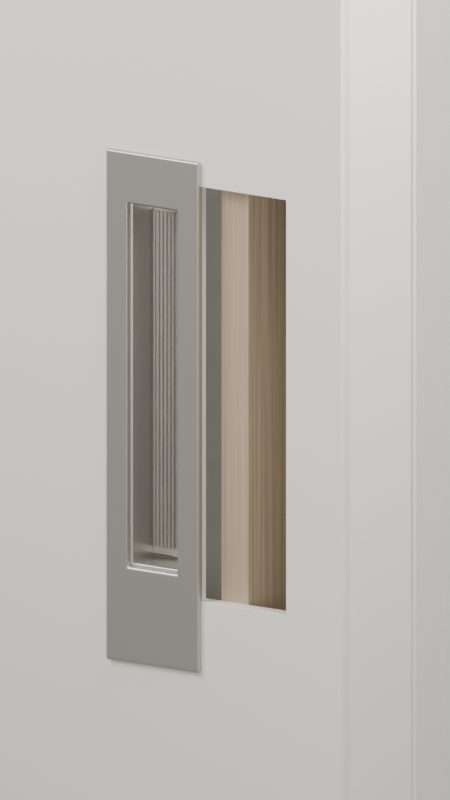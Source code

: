 # Source: pocket-handle-post-assembly-v9.blend  (saved by Blender 5.2.45; exported with 4.5.12 LTS)
import bpy
from mathutils import Matrix  # noqa: F401  (used for matrix-valued properties, if any)

bpy.ops.wm.read_factory_settings(use_empty=True)
scene = bpy.context.scene
scene.name = 'Scene'

# ---- collections
col_collection = bpy.data.collections.new('Collection'); scene.collection.children.link(col_collection)

# ---- materials (node trees are filled in below, after node groups)
mat_satin_nickel_visual_approximation = bpy.data.materials.new('Satin nickel visual approximation')
mat_warm_painted_surface___illustrative_finish = bpy.data.materials.new('Warm painted surface - illustrative finish')
mat_warm_neutral_presentation_background = bpy.data.materials.new('Warm neutral presentation background')
mat_warm_neutral_presentation_background.diffuse_color = (0.58, 0.56, 0.52, 1.0)
mat_educational_support_example___wood_appearance_not_specified_mat = bpy.data.materials.new('Educational support example - wood appearance NOT specified mat')

# ---- material node trees
mat_satin_nickel_visual_approximation.use_nodes = True; mat_satin_nickel_visual_approximation.node_tree.nodes.clear()
_N = mat_satin_nickel_visual_approximation.node_tree.nodes; _L = mat_satin_nickel_visual_approximation.node_tree.links
n0 = _N.new('ShaderNodeBsdfPrincipled'); n0.name = 'Principled BSDF'; n0.location = (-200, 100)
n0.inputs[0].default_value = (0.48, 0.46, 0.42, 1.0)
n0.inputs[1].default_value = 0.76
n0.inputs[2].default_value = 0.36
n0.inputs[10].default_value = 0.005
n1 = _N.new('ShaderNodeOutputMaterial'); n1.name = 'Material Output'; n1.location = (200, 100)
n2 = _N.new('ShaderNodeTexNoise'); n2.name = 'Noise Texture'; n2.location = (0, 0)
n2.width = 160
n2.inputs[2].default_value = 850.0
n2.inputs[4].default_value = 0.65
n3 = _N.new('ShaderNodeBump'); n3.name = 'Bump'; n3.location = (0, 0)
n3.inputs[0].default_value = 0.12
n3.inputs[1].default_value = 0.0005
_L.new(n0.outputs[0], n1.inputs[0])
_L.new(n2.outputs[0], n3.inputs[3])
_L.new(n3.outputs[0], n0.inputs[5])
n1.is_active_output = True
mat_warm_painted_surface___illustrative_finish.use_nodes = True; mat_warm_painted_surface___illustrative_finish.node_tree.nodes.clear()
_N = mat_warm_painted_surface___illustrative_finish.node_tree.nodes; _L = mat_warm_painted_surface___illustrative_finish.node_tree.links
n0 = _N.new('ShaderNodeBsdfPrincipled'); n0.name = 'Principled BSDF'; n0.location = (-200, 100)
n0.inputs[0].default_value = (0.76, 0.735, 0.68, 1.0)
n0.inputs[2].default_value = 0.55
n0.inputs[10].default_value = 0.005
n1 = _N.new('ShaderNodeOutputMaterial'); n1.name = 'Material Output'; n1.location = (200, 100)
n2 = _N.new('ShaderNodeTexNoise'); n2.name = 'Noise Texture'; n2.location = (0, 0)
n2.width = 160
n2.inputs[2].default_value = 190.0
n3 = _N.new('ShaderNodeBump'); n3.name = 'Bump'; n3.location = (0, 0)
n3.inputs[0].default_value = 0.12
_L.new(n0.outputs[0], n1.inputs[0])
_L.new(n2.outputs[0], n3.inputs[3])
_L.new(n3.outputs[0], n0.inputs[5])
n1.is_active_output = True
mat_warm_neutral_presentation_background.use_nodes = True; mat_warm_neutral_presentation_background.node_tree.nodes.clear()
_N = mat_warm_neutral_presentation_background.node_tree.nodes; _L = mat_warm_neutral_presentation_background.node_tree.links
n0 = _N.new('ShaderNodeBsdfPrincipled'); n0.name = 'Principled BSDF'; n0.location = (-200, 100)
n0.inputs[10].default_value = 0.005
n1 = _N.new('ShaderNodeOutputMaterial'); n1.name = 'Material Output'; n1.location = (200, 100)
_L.new(n0.outputs[0], n1.inputs[0])
n1.is_active_output = True
mat_educational_support_example___wood_appearance_not_specified_mat.use_nodes = True; mat_educational_support_example___wood_appearance_not_specified_mat.node_tree.nodes.clear()
_N = mat_educational_support_example___wood_appearance_not_specified_mat.node_tree.nodes; _L = mat_educational_support_example___wood_appearance_not_specified_mat.node_tree.links
n0 = _N.new('ShaderNodeBsdfPrincipled'); n0.name = 'Principled BSDF'; n0.location = (-200, 100)
n0.inputs[2].default_value = 0.6
n0.inputs[10].default_value = 0.005
n1 = _N.new('ShaderNodeOutputMaterial'); n1.name = 'Material Output'; n1.location = (200, 100)
n2 = _N.new('ShaderNodeTexCoord'); n2.name = 'Texture Coordinate'; n2.location = (0, 0)
n3 = _N.new('ShaderNodeVectorMath'); n3.name = 'Vector Math'; n3.location = (0, 0)
n3.operation = 'MULTIPLY'
n3.inputs[1].default_value = (9.0, 9.0, 0.35)
n4 = _N.new('ShaderNodeTexNoise'); n4.name = 'Noise Texture'; n4.location = (0, 0)
n4.width = 160
n5 = _N.new('ShaderNodeValToRGB'); n5.name = 'Color Ramp'; n5.location = (0, 0)
while len(n5.color_ramp.elements) > 1: n5.color_ramp.elements.remove(n5.color_ramp.elements[-1])
n5.color_ramp.elements[0].position = 0.2; n5.color_ramp.elements[0].color = (0.26, 0.19, 0.12, 1.0)
_e = n5.color_ramp.elements.new(0.8); _e.color = (0.51, 0.4, 0.27, 1.0)
n6 = _N.new('ShaderNodeBump'); n6.name = 'Bump'; n6.location = (0, 0)
n6.inputs[0].default_value = 0.16
n6.inputs[1].default_value = 0.0012
_L.new(n0.outputs[0], n1.inputs[0])
_L.new(n2.outputs[0], n3.inputs[0])
_L.new(n3.outputs[0], n4.inputs[0])
_L.new(n4.outputs[0], n5.inputs[0])
_L.new(n5.outputs[0], n0.inputs[0])
_L.new(n4.outputs[0], n6.inputs[3])
_L.new(n6.outputs[0], n0.inputs[5])
n1.is_active_output = True

# ---- world
world_world = bpy.data.worlds.new('World'); scene.world = world_world
world_world.use_nodes = True; world_world.node_tree.nodes.clear()
_N = world_world.node_tree.nodes; _L = world_world.node_tree.links
n0 = _N.new('ShaderNodeOutputWorld'); n0.name = 'World Output'; n0.location = (200, 100)
n1 = _N.new('ShaderNodeBackground'); n1.name = 'Background'; n1.location = (-200, 100)
n1.inputs[0].default_value = (0.83, 0.8, 0.75, 1.0)
n1.inputs[1].default_value = 0.38
_L.new(n1.outputs[0], n0.inputs[0])
n0.is_active_output = True
world_world.color = (0.05088, 0.05088, 0.05088)
world_world.sun_shadow_jitter_overblur = 0.0

# ---- cameras
cam_camera_001 = bpy.data.cameras.new('Camera.001')
cam_camera_001.type = 'ORTHO'
cam_camera_001.ortho_scale = 2.6

# ---- lights
light_area = bpy.data.lights.new('Area', 'AREA')
light_area.energy = 420.0
light_area.size = 3.0
light_area.size_y = 1.0
light_area_001 = bpy.data.lights.new('Area.001', 'AREA')
light_area_001.energy = 160.0
light_area_001.size = 3.0
light_area_001.size_y = 1.0
light_area_002 = bpy.data.lights.new('Area.002', 'AREA')
light_area_002.energy = 180.0
light_area_002.size = 2.0
light_area_002.size_y = 1.0

# ---- meshes
me_front_ratio_37_to_170 = bpy.data.meshes.new('Front ratio 37 to 170')
me_front_ratio_37_to_170.from_pydata([(-0.43, -0.2175, -0.85), (-0.06, -0.2175, -0.85), (-0.06, -0.2175, 0.85), (-0.43, -0.2175, 0.85), (-0.345, -0.2175, -0.53), (-0.145, -0.2175, -0.53), (-0.145, -0.2175, 0.68), (-0.345, -0.2175, 0.68), (-0.43, -0.1925, -0.85), (-0.06, -0.1925, -0.85), (-0.06, -0.1925, 0.85), (-0.43, -0.1925, 0.85), (-0.345, -0.1925, -0.53), (-0.145, -0.1925, -0.53), (-0.145, -0.1925, 0.68), (-0.345, -0.1925, 0.68)], [], [(0, 1, 5, 4), (8, 12, 13, 9), (0, 8, 9, 1), (4, 5, 13, 12), (1, 2, 6, 5), (9, 13, 14, 10), (1, 9, 10, 2), (5, 6, 14, 13), (2, 3, 7, 6), (10, 14, 15, 11), (2, 10, 11, 3), (6, 7, 15, 14), (3, 0, 4, 7), (11, 15, 12, 8), (3, 11, 8, 0), (7, 4, 12, 15)])
me_front_ratio_37_to_170.materials.append(mat_satin_nickel_visual_approximation)
me_front_ratio_37_to_170.update()
me_cube_004 = bpy.data.meshes.new('Cube.004')
me_cube_004.from_pydata([(-0.0975, -0.009, -0.59), (-0.0975, -0.009, 0.59), (-0.0975, 0.009, -0.59), (-0.0975, 0.009, 0.59), (0.0975, -0.009, -0.59), (0.0975, -0.009, 0.59), (0.0975, 0.009, -0.59), (0.0975, 0.009, 0.59)], [], [(0, 1, 3, 2), (2, 3, 7, 6), (6, 7, 5, 4), (4, 5, 1, 0), (2, 6, 4, 0), (7, 3, 1, 5)])
_uv = me_cube_004.uv_layers.new(name='UVMap')
_uv.uv.foreach_set('vector', [0.375, 0.0, 0.625, 0.0, 0.625, 0.25, 0.375, 0.25, 0.375, 0.25, 0.625, 0.25, 0.625, 0.5, 0.375, 0.5, 0.375, 0.5, 0.625, 0.5, 0.625, 0.75, 0.375, 0.75, 0.375, 0.75, 0.625, 0.75, 0.625, 1.0, 0.375, 1.0, 0.125, 0.5, 0.375, 0.5, 0.375, 0.75, 0.125, 0.75, 0.625, 0.5, 0.875, 0.5, 0.875, 0.75, 0.625, 0.75])
me_cube_004.materials.append(mat_satin_nickel_visual_approximation)
me_cube_004.update()
me_cube_005 = bpy.data.meshes.new('Cube.005')
me_cube_005.from_pydata([(-0.008, -0.065, -0.605), (-0.008, -0.065, 0.605), (-0.008, 0.065, -0.605), (-0.008, 0.065, 0.605), (0.008, -0.065, -0.605), (0.008, -0.065, 0.605), (0.008, 0.065, -0.605), (0.008, 0.065, 0.605)], [], [(0, 1, 3, 2), (2, 3, 7, 6), (6, 7, 5, 4), (4, 5, 1, 0), (2, 6, 4, 0), (7, 3, 1, 5)])
_uv = me_cube_005.uv_layers.new(name='UVMap')
_uv.uv.foreach_set('vector', [0.375, 0.0, 0.625, 0.0, 0.625, 0.25, 0.375, 0.25, 0.375, 0.25, 0.625, 0.25, 0.625, 0.5, 0.375, 0.5, 0.375, 0.5, 0.625, 0.5, 0.625, 0.75, 0.375, 0.75, 0.375, 0.75, 0.625, 0.75, 0.625, 1.0, 0.375, 1.0, 0.125, 0.5, 0.375, 0.5, 0.375, 0.75, 0.125, 0.75, 0.625, 0.5, 0.875, 0.5, 0.875, 0.75, 0.625, 0.75])
me_cube_005.materials.append(mat_satin_nickel_visual_approximation)
me_cube_005.update()
me_cube_006 = bpy.data.meshes.new('Cube.006')
me_cube_006.from_pydata([(-0.008, -0.065, -0.605), (-0.008, -0.065, 0.605), (-0.008, 0.065, -0.605), (-0.008, 0.065, 0.605), (0.008, -0.065, -0.605), (0.008, -0.065, 0.605), (0.008, 0.065, -0.605), (0.008, 0.065, 0.605)], [], [(0, 1, 3, 2), (2, 3, 7, 6), (6, 7, 5, 4), (4, 5, 1, 0), (2, 6, 4, 0), (7, 3, 1, 5)])
_uv = me_cube_006.uv_layers.new(name='UVMap')
_uv.uv.foreach_set('vector', [0.375, 0.0, 0.625, 0.0, 0.625, 0.25, 0.375, 0.25, 0.375, 0.25, 0.625, 0.25, 0.625, 0.5, 0.375, 0.5, 0.375, 0.5, 0.625, 0.5, 0.625, 0.75, 0.375, 0.75, 0.375, 0.75, 0.625, 0.75, 0.625, 1.0, 0.375, 1.0, 0.125, 0.5, 0.375, 0.5, 0.375, 0.75, 0.125, 0.75, 0.625, 0.5, 0.875, 0.5, 0.875, 0.75, 0.625, 0.75])
me_cube_006.materials.append(mat_satin_nickel_visual_approximation)
me_cube_006.update()
me_cube_007 = bpy.data.meshes.new('Cube.007')
me_cube_007.from_pydata([(-0.1035, -0.065, -0.009), (-0.1035, -0.065, 0.009), (-0.1035, 0.065, -0.009), (-0.1035, 0.065, 0.009), (0.1035, -0.065, -0.009), (0.1035, -0.065, 0.009), (0.1035, 0.065, -0.009), (0.1035, 0.065, 0.009)], [], [(0, 1, 3, 2), (2, 3, 7, 6), (6, 7, 5, 4), (4, 5, 1, 0), (2, 6, 4, 0), (7, 3, 1, 5)])
_uv = me_cube_007.uv_layers.new(name='UVMap')
_uv.uv.foreach_set('vector', [0.375, 0.0, 0.625, 0.0, 0.625, 0.25, 0.375, 0.25, 0.375, 0.25, 0.625, 0.25, 0.625, 0.5, 0.375, 0.5, 0.375, 0.5, 0.625, 0.5, 0.625, 0.75, 0.375, 0.75, 0.375, 0.75, 0.625, 0.75, 0.625, 1.0, 0.375, 1.0, 0.125, 0.5, 0.375, 0.5, 0.375, 0.75, 0.125, 0.75, 0.625, 0.5, 0.875, 0.5, 0.875, 0.75, 0.625, 0.75])
me_cube_007.materials.append(mat_satin_nickel_visual_approximation)
me_cube_007.update()
me_cube_008 = bpy.data.meshes.new('Cube.008')
me_cube_008.from_pydata([(-0.1035, -0.065, -0.009), (-0.1035, -0.065, 0.009), (-0.1035, 0.065, -0.009), (-0.1035, 0.065, 0.009), (0.1035, -0.065, -0.009), (0.1035, -0.065, 0.009), (0.1035, 0.065, -0.009), (0.1035, 0.065, 0.009)], [], [(0, 1, 3, 2), (2, 3, 7, 6), (6, 7, 5, 4), (4, 5, 1, 0), (2, 6, 4, 0), (7, 3, 1, 5)])
_uv = me_cube_008.uv_layers.new(name='UVMap')
_uv.uv.foreach_set('vector', [0.375, 0.0, 0.625, 0.0, 0.625, 0.25, 0.375, 0.25, 0.375, 0.25, 0.625, 0.25, 0.625, 0.5, 0.375, 0.5, 0.375, 0.5, 0.625, 0.5, 0.625, 0.75, 0.375, 0.75, 0.375, 0.75, 0.625, 0.75, 0.625, 1.0, 0.375, 1.0, 0.125, 0.5, 0.375, 0.5, 0.375, 0.75, 0.125, 0.75, 0.625, 0.5, 0.875, 0.5, 0.875, 0.75, 0.625, 0.75])
me_cube_008.materials.append(mat_satin_nickel_visual_approximation)
me_cube_008.update()
me_cube_009 = bpy.data.meshes.new('Cube.009')
me_cube_009.from_pydata([(-0.002, -0.0035, -0.56), (-0.002, -0.0035, 0.56), (-0.002, 0.0035, -0.56), (-0.002, 0.0035, 0.56), (0.002, -0.0035, -0.56), (0.002, -0.0035, 0.56), (0.002, 0.0035, -0.56), (0.002, 0.0035, 0.56)], [], [(0, 1, 3, 2), (2, 3, 7, 6), (6, 7, 5, 4), (4, 5, 1, 0), (2, 6, 4, 0), (7, 3, 1, 5)])
_uv = me_cube_009.uv_layers.new(name='UVMap')
_uv.uv.foreach_set('vector', [0.375, 0.0, 0.625, 0.0, 0.625, 0.25, 0.375, 0.25, 0.375, 0.25, 0.625, 0.25, 0.625, 0.5, 0.375, 0.5, 0.375, 0.5, 0.625, 0.5, 0.625, 0.75, 0.375, 0.75, 0.375, 0.75, 0.625, 0.75, 0.625, 1.0, 0.375, 1.0, 0.125, 0.5, 0.375, 0.5, 0.375, 0.75, 0.125, 0.75, 0.625, 0.5, 0.875, 0.5, 0.875, 0.75, 0.625, 0.75])
me_cube_009.materials.append(mat_satin_nickel_visual_approximation)
me_cube_009.update()
me_cube_010 = bpy.data.meshes.new('Cube.010')
me_cube_010.from_pydata([(-0.002, -0.0035, -0.56), (-0.002, -0.0035, 0.56), (-0.002, 0.0035, -0.56), (-0.002, 0.0035, 0.56), (0.002, -0.0035, -0.56), (0.002, -0.0035, 0.56), (0.002, 0.0035, -0.56), (0.002, 0.0035, 0.56)], [], [(0, 1, 3, 2), (2, 3, 7, 6), (6, 7, 5, 4), (4, 5, 1, 0), (2, 6, 4, 0), (7, 3, 1, 5)])
_uv = me_cube_010.uv_layers.new(name='UVMap')
_uv.uv.foreach_set('vector', [0.375, 0.0, 0.625, 0.0, 0.625, 0.25, 0.375, 0.25, 0.375, 0.25, 0.625, 0.25, 0.625, 0.5, 0.375, 0.5, 0.375, 0.5, 0.625, 0.5, 0.625, 0.75, 0.375, 0.75, 0.375, 0.75, 0.625, 0.75, 0.625, 1.0, 0.375, 1.0, 0.125, 0.5, 0.375, 0.5, 0.375, 0.75, 0.125, 0.75, 0.625, 0.5, 0.875, 0.5, 0.875, 0.75, 0.625, 0.75])
me_cube_010.materials.append(mat_satin_nickel_visual_approximation)
me_cube_010.update()
me_cube_011 = bpy.data.meshes.new('Cube.011')
me_cube_011.from_pydata([(-0.002, -0.0035, -0.56), (-0.002, -0.0035, 0.56), (-0.002, 0.0035, -0.56), (-0.002, 0.0035, 0.56), (0.002, -0.0035, -0.56), (0.002, -0.0035, 0.56), (0.002, 0.0035, -0.56), (0.002, 0.0035, 0.56)], [], [(0, 1, 3, 2), (2, 3, 7, 6), (6, 7, 5, 4), (4, 5, 1, 0), (2, 6, 4, 0), (7, 3, 1, 5)])
_uv = me_cube_011.uv_layers.new(name='UVMap')
_uv.uv.foreach_set('vector', [0.375, 0.0, 0.625, 0.0, 0.625, 0.25, 0.375, 0.25, 0.375, 0.25, 0.625, 0.25, 0.625, 0.5, 0.375, 0.5, 0.375, 0.5, 0.625, 0.5, 0.625, 0.75, 0.375, 0.75, 0.375, 0.75, 0.625, 0.75, 0.625, 1.0, 0.375, 1.0, 0.125, 0.5, 0.375, 0.5, 0.375, 0.75, 0.125, 0.75, 0.625, 0.5, 0.875, 0.5, 0.875, 0.75, 0.625, 0.75])
me_cube_011.materials.append(mat_satin_nickel_visual_approximation)
me_cube_011.update()
me_cube_012 = bpy.data.meshes.new('Cube.012')
me_cube_012.from_pydata([(-0.002, -0.0035, -0.56), (-0.002, -0.0035, 0.56), (-0.002, 0.0035, -0.56), (-0.002, 0.0035, 0.56), (0.002, -0.0035, -0.56), (0.002, -0.0035, 0.56), (0.002, 0.0035, -0.56), (0.002, 0.0035, 0.56)], [], [(0, 1, 3, 2), (2, 3, 7, 6), (6, 7, 5, 4), (4, 5, 1, 0), (2, 6, 4, 0), (7, 3, 1, 5)])
_uv = me_cube_012.uv_layers.new(name='UVMap')
_uv.uv.foreach_set('vector', [0.375, 0.0, 0.625, 0.0, 0.625, 0.25, 0.375, 0.25, 0.375, 0.25, 0.625, 0.25, 0.625, 0.5, 0.375, 0.5, 0.375, 0.5, 0.625, 0.5, 0.625, 0.75, 0.375, 0.75, 0.375, 0.75, 0.625, 0.75, 0.625, 1.0, 0.375, 1.0, 0.125, 0.5, 0.375, 0.5, 0.375, 0.75, 0.125, 0.75, 0.625, 0.5, 0.875, 0.5, 0.875, 0.75, 0.625, 0.75])
me_cube_012.materials.append(mat_satin_nickel_visual_approximation)
me_cube_012.update()
me_cube_013 = bpy.data.meshes.new('Cube.013')
me_cube_013.from_pydata([(-0.002, -0.0035, -0.56), (-0.002, -0.0035, 0.56), (-0.002, 0.0035, -0.56), (-0.002, 0.0035, 0.56), (0.002, -0.0035, -0.56), (0.002, -0.0035, 0.56), (0.002, 0.0035, -0.56), (0.002, 0.0035, 0.56)], [], [(0, 1, 3, 2), (2, 3, 7, 6), (6, 7, 5, 4), (4, 5, 1, 0), (2, 6, 4, 0), (7, 3, 1, 5)])
_uv = me_cube_013.uv_layers.new(name='UVMap')
_uv.uv.foreach_set('vector', [0.375, 0.0, 0.625, 0.0, 0.625, 0.25, 0.375, 0.25, 0.375, 0.25, 0.625, 0.25, 0.625, 0.5, 0.375, 0.5, 0.375, 0.5, 0.625, 0.5, 0.625, 0.75, 0.375, 0.75, 0.375, 0.75, 0.625, 0.75, 0.625, 1.0, 0.375, 1.0, 0.125, 0.5, 0.375, 0.5, 0.375, 0.75, 0.125, 0.75, 0.625, 0.5, 0.875, 0.5, 0.875, 0.75, 0.625, 0.75])
me_cube_013.materials.append(mat_satin_nickel_visual_approximation)
me_cube_013.update()
me_cube_014 = bpy.data.meshes.new('Cube.014')
me_cube_014.from_pydata([(-0.002, -0.0035, -0.56), (-0.002, -0.0035, 0.56), (-0.002, 0.0035, -0.56), (-0.002, 0.0035, 0.56), (0.002, -0.0035, -0.56), (0.002, -0.0035, 0.56), (0.002, 0.0035, -0.56), (0.002, 0.0035, 0.56)], [], [(0, 1, 3, 2), (2, 3, 7, 6), (6, 7, 5, 4), (4, 5, 1, 0), (2, 6, 4, 0), (7, 3, 1, 5)])
_uv = me_cube_014.uv_layers.new(name='UVMap')
_uv.uv.foreach_set('vector', [0.375, 0.0, 0.625, 0.0, 0.625, 0.25, 0.375, 0.25, 0.375, 0.25, 0.625, 0.25, 0.625, 0.5, 0.375, 0.5, 0.375, 0.5, 0.625, 0.5, 0.625, 0.75, 0.375, 0.75, 0.375, 0.75, 0.625, 0.75, 0.625, 1.0, 0.375, 1.0, 0.125, 0.5, 0.375, 0.5, 0.375, 0.75, 0.125, 0.75, 0.625, 0.5, 0.875, 0.5, 0.875, 0.75, 0.625, 0.75])
me_cube_014.materials.append(mat_satin_nickel_visual_approximation)
me_cube_014.update()
me_cube_015 = bpy.data.meshes.new('Cube.015')
me_cube_015.from_pydata([(-0.002, -0.0035, -0.56), (-0.002, -0.0035, 0.56), (-0.002, 0.0035, -0.56), (-0.002, 0.0035, 0.56), (0.002, -0.0035, -0.56), (0.002, -0.0035, 0.56), (0.002, 0.0035, -0.56), (0.002, 0.0035, 0.56)], [], [(0, 1, 3, 2), (2, 3, 7, 6), (6, 7, 5, 4), (4, 5, 1, 0), (2, 6, 4, 0), (7, 3, 1, 5)])
_uv = me_cube_015.uv_layers.new(name='UVMap')
_uv.uv.foreach_set('vector', [0.375, 0.0, 0.625, 0.0, 0.625, 0.25, 0.375, 0.25, 0.375, 0.25, 0.625, 0.25, 0.625, 0.5, 0.375, 0.5, 0.375, 0.5, 0.625, 0.5, 0.625, 0.75, 0.375, 0.75, 0.375, 0.75, 0.625, 0.75, 0.625, 1.0, 0.375, 1.0, 0.125, 0.5, 0.375, 0.5, 0.375, 0.75, 0.125, 0.75, 0.625, 0.5, 0.875, 0.5, 0.875, 0.75, 0.625, 0.75])
me_cube_015.materials.append(mat_satin_nickel_visual_approximation)
me_cube_015.update()
me_cube_016 = bpy.data.meshes.new('Cube.016')
me_cube_016.from_pydata([(-0.002, -0.0035, -0.56), (-0.002, -0.0035, 0.56), (-0.002, 0.0035, -0.56), (-0.002, 0.0035, 0.56), (0.002, -0.0035, -0.56), (0.002, -0.0035, 0.56), (0.002, 0.0035, -0.56), (0.002, 0.0035, 0.56)], [], [(0, 1, 3, 2), (2, 3, 7, 6), (6, 7, 5, 4), (4, 5, 1, 0), (2, 6, 4, 0), (7, 3, 1, 5)])
_uv = me_cube_016.uv_layers.new(name='UVMap')
_uv.uv.foreach_set('vector', [0.375, 0.0, 0.625, 0.0, 0.625, 0.25, 0.375, 0.25, 0.375, 0.25, 0.625, 0.25, 0.625, 0.5, 0.375, 0.5, 0.375, 0.5, 0.625, 0.5, 0.625, 0.75, 0.375, 0.75, 0.375, 0.75, 0.625, 0.75, 0.625, 1.0, 0.375, 1.0, 0.125, 0.5, 0.375, 0.5, 0.375, 0.75, 0.125, 0.75, 0.625, 0.5, 0.875, 0.5, 0.875, 0.75, 0.625, 0.75])
me_cube_016.materials.append(mat_satin_nickel_visual_approximation)
me_cube_016.update()
me_cube_017 = bpy.data.meshes.new('Cube.017')
me_cube_017.from_pydata([(-0.002, -0.0035, -0.56), (-0.002, -0.0035, 0.56), (-0.002, 0.0035, -0.56), (-0.002, 0.0035, 0.56), (0.002, -0.0035, -0.56), (0.002, -0.0035, 0.56), (0.002, 0.0035, -0.56), (0.002, 0.0035, 0.56)], [], [(0, 1, 3, 2), (2, 3, 7, 6), (6, 7, 5, 4), (4, 5, 1, 0), (2, 6, 4, 0), (7, 3, 1, 5)])
_uv = me_cube_017.uv_layers.new(name='UVMap')
_uv.uv.foreach_set('vector', [0.375, 0.0, 0.625, 0.0, 0.625, 0.25, 0.375, 0.25, 0.375, 0.25, 0.625, 0.25, 0.625, 0.5, 0.375, 0.5, 0.375, 0.5, 0.625, 0.5, 0.625, 0.75, 0.375, 0.75, 0.375, 0.75, 0.625, 0.75, 0.625, 1.0, 0.375, 1.0, 0.125, 0.5, 0.375, 0.5, 0.375, 0.75, 0.125, 0.75, 0.625, 0.5, 0.875, 0.5, 0.875, 0.75, 0.625, 0.75])
me_cube_017.materials.append(mat_satin_nickel_visual_approximation)
me_cube_017.update()
me_cube_018 = bpy.data.meshes.new('Cube.018')
me_cube_018.from_pydata([(-0.002, -0.0035, -0.56), (-0.002, -0.0035, 0.56), (-0.002, 0.0035, -0.56), (-0.002, 0.0035, 0.56), (0.002, -0.0035, -0.56), (0.002, -0.0035, 0.56), (0.002, 0.0035, -0.56), (0.002, 0.0035, 0.56)], [], [(0, 1, 3, 2), (2, 3, 7, 6), (6, 7, 5, 4), (4, 5, 1, 0), (2, 6, 4, 0), (7, 3, 1, 5)])
_uv = me_cube_018.uv_layers.new(name='UVMap')
_uv.uv.foreach_set('vector', [0.375, 0.0, 0.625, 0.0, 0.625, 0.25, 0.375, 0.25, 0.375, 0.25, 0.625, 0.25, 0.625, 0.5, 0.375, 0.5, 0.375, 0.5, 0.625, 0.5, 0.625, 0.75, 0.375, 0.75, 0.375, 0.75, 0.625, 0.75, 0.625, 1.0, 0.375, 1.0, 0.125, 0.5, 0.375, 0.5, 0.375, 0.75, 0.125, 0.75, 0.625, 0.5, 0.875, 0.5, 0.875, 0.75, 0.625, 0.75])
me_cube_018.materials.append(mat_satin_nickel_visual_approximation)
me_cube_018.update()
me_cube_019 = bpy.data.meshes.new('Cube.019')
me_cube_019.from_pydata([(-0.002, -0.0035, -0.56), (-0.002, -0.0035, 0.56), (-0.002, 0.0035, -0.56), (-0.002, 0.0035, 0.56), (0.002, -0.0035, -0.56), (0.002, -0.0035, 0.56), (0.002, 0.0035, -0.56), (0.002, 0.0035, 0.56)], [], [(0, 1, 3, 2), (2, 3, 7, 6), (6, 7, 5, 4), (4, 5, 1, 0), (2, 6, 4, 0), (7, 3, 1, 5)])
_uv = me_cube_019.uv_layers.new(name='UVMap')
_uv.uv.foreach_set('vector', [0.375, 0.0, 0.625, 0.0, 0.625, 0.25, 0.375, 0.25, 0.375, 0.25, 0.625, 0.25, 0.625, 0.5, 0.375, 0.5, 0.375, 0.5, 0.625, 0.5, 0.625, 0.75, 0.375, 0.75, 0.375, 0.75, 0.625, 0.75, 0.625, 1.0, 0.375, 1.0, 0.125, 0.5, 0.375, 0.5, 0.375, 0.75, 0.125, 0.75, 0.625, 0.5, 0.875, 0.5, 0.875, 0.75, 0.625, 0.75])
me_cube_019.materials.append(mat_satin_nickel_visual_approximation)
me_cube_019.update()
me_cube_020 = bpy.data.meshes.new('Cube.020')
me_cube_020.from_pydata([(-0.002, -0.0035, -0.56), (-0.002, -0.0035, 0.56), (-0.002, 0.0035, -0.56), (-0.002, 0.0035, 0.56), (0.002, -0.0035, -0.56), (0.002, -0.0035, 0.56), (0.002, 0.0035, -0.56), (0.002, 0.0035, 0.56)], [], [(0, 1, 3, 2), (2, 3, 7, 6), (6, 7, 5, 4), (4, 5, 1, 0), (2, 6, 4, 0), (7, 3, 1, 5)])
_uv = me_cube_020.uv_layers.new(name='UVMap')
_uv.uv.foreach_set('vector', [0.375, 0.0, 0.625, 0.0, 0.625, 0.25, 0.375, 0.25, 0.375, 0.25, 0.625, 0.25, 0.625, 0.5, 0.375, 0.5, 0.375, 0.5, 0.625, 0.5, 0.625, 0.75, 0.375, 0.75, 0.375, 0.75, 0.625, 0.75, 0.625, 1.0, 0.375, 1.0, 0.125, 0.5, 0.375, 0.5, 0.375, 0.75, 0.125, 0.75, 0.625, 0.5, 0.875, 0.5, 0.875, 0.75, 0.625, 0.75])
me_cube_020.materials.append(mat_satin_nickel_visual_approximation)
me_cube_020.update()
me_cube_003 = bpy.data.meshes.new('Cube.003')
me_cube_003.from_pydata([(-0.775, -0.0175, -3.0), (-0.775, -0.0175, 3.0), (-0.775, 0.0175, -3.0), (-0.775, 0.0175, 3.0), (0.775, -0.0175, -3.0), (0.775, -0.0175, 3.0), (0.775, 0.0175, -3.0), (0.775, 0.0175, 3.0)], [], [(0, 1, 3, 2), (2, 3, 7, 6), (6, 7, 5, 4), (4, 5, 1, 0), (2, 6, 4, 0), (7, 3, 1, 5)])
_uv = me_cube_003.uv_layers.new(name='UVMap')
_uv.uv.foreach_set('vector', [0.375, 0.0, 0.625, 0.0, 0.625, 0.25, 0.375, 0.25, 0.375, 0.25, 0.625, 0.25, 0.625, 0.5, 0.375, 0.5, 0.375, 0.5, 0.625, 0.5, 0.625, 0.75, 0.375, 0.75, 0.375, 0.75, 0.625, 0.75, 0.625, 1.0, 0.375, 1.0, 0.125, 0.5, 0.375, 0.5, 0.375, 0.75, 0.125, 0.75, 0.625, 0.5, 0.875, 0.5, 0.875, 0.75, 0.625, 0.75])
me_cube_003.materials.append(mat_warm_painted_surface___illustrative_finish)
me_cube_003.update()
me_cube_021 = bpy.data.meshes.new('Cube.021')
me_cube_021.from_pydata([(-0.015, -0.1925, -3.0), (-0.015, -0.1925, 3.0), (-0.015, 0.1925, -3.0), (-0.015, 0.1925, 3.0), (0.015, -0.1925, -3.0), (0.015, -0.1925, 3.0), (0.015, 0.1925, -3.0), (0.015, 0.1925, 3.0)], [], [(0, 1, 3, 2), (2, 3, 7, 6), (6, 7, 5, 4), (4, 5, 1, 0), (2, 6, 4, 0), (7, 3, 1, 5)])
_uv = me_cube_021.uv_layers.new(name='UVMap')
_uv.uv.foreach_set('vector', [0.375, 0.0, 0.625, 0.0, 0.625, 0.25, 0.375, 0.25, 0.375, 0.25, 0.625, 0.25, 0.625, 0.5, 0.375, 0.5, 0.375, 0.5, 0.625, 0.5, 0.625, 0.75, 0.375, 0.75, 0.375, 0.75, 0.625, 0.75, 0.625, 1.0, 0.375, 1.0, 0.125, 0.5, 0.375, 0.5, 0.375, 0.75, 0.125, 0.75, 0.625, 0.5, 0.875, 0.5, 0.875, 0.75, 0.625, 0.75])
me_cube_021.materials.append(mat_warm_painted_surface___illustrative_finish)
me_cube_021.update()
me_cube_026 = bpy.data.meshes.new('Cube.026')
me_cube_026.from_pydata([(-100.0, -0.025, -100.0), (-100.0, -0.025, 100.0), (-100.0, 0.025, -100.0), (-100.0, 0.025, 100.0), (100.0, -0.025, -100.0), (100.0, -0.025, 100.0), (100.0, 0.025, -100.0), (100.0, 0.025, 100.0)], [], [(0, 1, 3, 2), (2, 3, 7, 6), (6, 7, 5, 4), (4, 5, 1, 0), (2, 6, 4, 0), (7, 3, 1, 5)])
_uv = me_cube_026.uv_layers.new(name='UVMap')
_uv.uv.foreach_set('vector', [0.375, 0.0, 0.625, 0.0, 0.625, 0.25, 0.375, 0.25, 0.375, 0.25, 0.625, 0.25, 0.625, 0.5, 0.375, 0.5, 0.375, 0.5, 0.625, 0.5, 0.625, 0.75, 0.375, 0.75, 0.375, 0.75, 0.625, 0.75, 0.625, 1.0, 0.375, 1.0, 0.125, 0.5, 0.375, 0.5, 0.375, 0.75, 0.125, 0.75, 0.625, 0.5, 0.875, 0.5, 0.875, 0.75, 0.625, 0.75])
me_cube_026.materials.append(mat_warm_neutral_presentation_background)
me_cube_026.update()
me_cube = bpy.data.meshes.new('Cube')
me_cube.from_pydata([(-0.775, -0.0275, -3.0), (-0.775, -0.0275, 3.0), (-0.775, 0.0275, -3.0), (-0.775, 0.0275, 3.0), (0.775, -0.0275, -3.0), (0.775, -0.0275, 3.0), (0.775, 0.0275, -3.0), (0.775, 0.0275, 3.0), (0.151, 0.0275, 0.708), (-0.091, 0.0275, 0.708), (-0.091, 0.0275, -0.554), (0.151, 0.0275, -0.554), (-0.091, -0.0275, 0.708), (0.151, -0.0275, -0.554), (0.151, -0.0275, 0.708), (-0.091, -0.0275, -0.554), (0.195, 0.0275, 0.767), (0.195, 0.0275, -0.613), (0.555, 0.0275, -0.613), (0.555, 0.0275, 0.767), (0.195, -0.0275, 0.767), (0.555, -0.0275, -0.613), (0.555, -0.0275, 0.767), (0.195, -0.0275, -0.613)], [], [(0, 1, 3, 2), (16, 8, 7, 6, 2, 3, 9, 10, 11, 17, 18, 19), (11, 8, 16, 17), (9, 3, 7, 8), (6, 7, 5, 4), (12, 1, 0, 4, 5, 14, 20, 22, 21, 23, 13, 15), (14, 13, 23, 20), (14, 5, 1, 12), (2, 6, 4, 0), (7, 3, 1, 5), (15, 10, 9, 12), (11, 13, 14, 8), (13, 11, 10, 15), (9, 8, 14, 12), (23, 17, 16, 20), (22, 19, 18, 21), (21, 18, 17, 23), (16, 19, 22, 20)])
_uv = me_cube.uv_layers.new(name='UVMap')
_uv.uv.foreach_set('vector', [0.375, 0.0, 0.625, 0.0, 0.625, 0.25, 0.375, 0.25, 0.532, 0.4065, 0.5295, 0.3994, 0.625, 0.5, 0.375, 0.5, 0.375, 0.25, 0.625, 0.25, 0.5295, 0.3603, 0.4769, 0.3603, 0.4769, 0.3994, 0.4745, 0.4065, 0.4745, 0.4645, 0.532, 0.4645, 0.4769, 0.3994, 0.5295, 0.3994, 0.532, 0.4065, 0.4745, 0.4065, 0.5295, 0.3603, 0.625, 0.25, 0.625, 0.5, 0.5295, 0.3994, 0.375, 0.5, 0.625, 0.5, 0.625, 0.75, 0.375, 0.75, 0.5295, 0.8897, 0.625, 1.0, 0.375, 1.0, 0.375, 0.75, 0.625, 0.75, 0.5295, 0.8506, 0.532, 0.8435, 0.532, 0.7855, 0.4745, 0.7855, 0.4745, 0.8435, 0.4769, 0.8506, 0.4769, 0.8897, 0.5295, 0.8506, 0.4769, 0.8506, 0.4745, 0.8435, 0.532, 0.8435, 0.5295, 0.8506, 0.625, 0.75, 0.625, 1.0, 0.5295, 0.8897, 0.125, 0.5, 0.375, 0.5, 0.375, 0.75, 0.125, 0.75, 0.625, 0.5, 0.875, 0.5, 0.875, 0.75, 0.625, 0.75, 0.375, 0.09063, 0.375, 0.1594, 0.625, 0.1594, 0.625, 0.09063, 0.375, 0.5906, 0.375, 0.6594, 0.625, 0.6594, 0.625, 0.5906, 0.375, 0.6594, 0.375, 0.5906, 0.125, 0.5906, 0.125, 0.6594, 0.875, 0.5906, 0.625, 0.5906, 0.625, 0.6594, 0.875, 0.6594, 0.375, 0.09063, 0.375, 0.1594, 0.625, 0.1594, 0.625, 0.09063, 0.625, 0.6594, 0.625, 0.5906, 0.375, 0.5906, 0.375, 0.6594, 0.375, 0.6594, 0.375, 0.5906, 0.125, 0.5906, 0.125, 0.6594, 0.875, 0.5906, 0.625, 0.5906, 0.625, 0.6594, 0.875, 0.6594])
me_cube.materials.append(mat_warm_painted_surface___illustrative_finish)
me_cube.update()
me_cube_023 = bpy.data.meshes.new('Cube.023')
me_cube_023.from_pydata([(-0.055, -0.165, -0.85), (-0.055, -0.165, 0.85), (-0.055, 0.165, -0.85), (-0.055, 0.165, 0.85), (0.055, -0.165, -0.85), (0.055, -0.165, 0.85), (0.055, 0.165, -0.85), (0.055, 0.165, 0.85)], [], [(0, 1, 3, 2), (2, 3, 7, 6), (6, 7, 5, 4), (4, 5, 1, 0), (2, 6, 4, 0), (7, 3, 1, 5)])
_uv = me_cube_023.uv_layers.new(name='UVMap')
_uv.uv.foreach_set('vector', [0.375, 0.0, 0.625, 0.0, 0.625, 0.25, 0.375, 0.25, 0.375, 0.25, 0.625, 0.25, 0.625, 0.5, 0.375, 0.5, 0.375, 0.5, 0.625, 0.5, 0.625, 0.75, 0.375, 0.75, 0.375, 0.75, 0.625, 0.75, 0.625, 1.0, 0.375, 1.0, 0.125, 0.5, 0.375, 0.5, 0.375, 0.75, 0.125, 0.75, 0.625, 0.5, 0.875, 0.5, 0.875, 0.75, 0.625, 0.75])
me_cube_023.materials.append(mat_educational_support_example___wood_appearance_not_specified_mat)
me_cube_023.update()

# ---- objects
ob_sh30ni_front_visual_approximation = bpy.data.objects.new('SH30NI front visual approximation', me_front_ratio_37_to_170)
ob_visible_grip_bowl = bpy.data.objects.new('Visible grip bowl', me_cube_004)
ob_visible_grip_wall = bpy.data.objects.new('Visible grip wall', me_cube_005)
ob_visible_grip_wall_001 = bpy.data.objects.new('Visible grip wall.001', me_cube_006)
ob_visible_grip_end = bpy.data.objects.new('Visible grip end', me_cube_007)
ob_visible_grip_end_001 = bpy.data.objects.new('Visible grip end.001', me_cube_008)
ob_simplified_surface_rib = bpy.data.objects.new('Simplified surface rib', me_cube_009)
ob_simplified_surface_rib_001 = bpy.data.objects.new('Simplified surface rib.001', me_cube_010)
ob_simplified_surface_rib_002 = bpy.data.objects.new('Simplified surface rib.002', me_cube_011)
ob_simplified_surface_rib_003 = bpy.data.objects.new('Simplified surface rib.003', me_cube_012)
ob_simplified_surface_rib_004 = bpy.data.objects.new('Simplified surface rib.004', me_cube_013)
ob_simplified_surface_rib_005 = bpy.data.objects.new('Simplified surface rib.005', me_cube_014)
ob_simplified_surface_rib_006 = bpy.data.objects.new('Simplified surface rib.006', me_cube_015)
ob_simplified_surface_rib_007 = bpy.data.objects.new('Simplified surface rib.007', me_cube_016)
ob_simplified_surface_rib_008 = bpy.data.objects.new('Simplified surface rib.008', me_cube_017)
ob_simplified_surface_rib_009 = bpy.data.objects.new('Simplified surface rib.009', me_cube_018)
ob_simplified_surface_rib_010 = bpy.data.objects.new('Simplified surface rib.010', me_cube_019)
ob_simplified_surface_rib_011 = bpy.data.objects.new('Simplified surface rib.011', me_cube_020)
ob_large_soft_key = bpy.data.objects.new('Large soft key', light_area)
ob_soft_fill = bpy.data.objects.new('Soft fill', light_area_001)
ob_cut_face_grazing_light = bpy.data.objects.new('Cut face grazing light', light_area_002)
ob_macro_cutaway_camera = bpy.data.objects.new('Macro cutaway camera', cam_camera_001)
ob_finite_rear_skin___unseen_interior_omitted = bpy.data.objects.new('Finite rear skin - unseen interior omitted', me_cube_003)
ob_visible_exterior_door_edge_not_core_specification = bpy.data.objects.new('Visible exterior door edge NOT core specification', me_cube_021)
ob_background_separate_from_door = bpy.data.objects.new('Background separate from door', me_cube_026)
ob_front_skin___receiving_opening_distinct_from_editorial_window = bpy.data.objects.new('Front skin - receiving opening distinct from editorial window', me_cube)
ob_educational_vertical_lateral_support___no_manufacturer_claim = bpy.data.objects.new('Educational vertical lateral support - no manufacturer claim', me_cube_023)

# ---- transforms, parenting, visibility, modifiers, constraints
ob_sh30ni_front_visual_approximation.location = (0.0, 0.0, 0.0)
_m = ob_sh30ni_front_visual_approximation.modifiers.new('Rounded edges', 'BEVEL')
_m.width = 0.008
_m.width_pct = 0.008
_m.segments = 4
_m = ob_sh30ni_front_visual_approximation.modifiers.new('Normals', 'WEIGHTED_NORMAL')
ob_visible_grip_bowl.location = (-0.245, -0.075, 0.077)
_m = ob_visible_grip_bowl.modifiers.new('Soft edges', 'BEVEL')
_m.width = 0.015
_m.width_pct = 0.015
_m.segments = 4
_m = ob_visible_grip_bowl.modifiers.new('Normals', 'WEIGHTED_NORMAL')
ob_visible_grip_wall.location = (-0.346, -0.133, 0.077)
_m = ob_visible_grip_wall.modifiers.new('Soft edges', 'BEVEL')
_m.width = 0.007
_m.width_pct = 0.007
_m.segments = 4
_m = ob_visible_grip_wall.modifiers.new('Normals', 'WEIGHTED_NORMAL')
ob_visible_grip_wall_001.location = (-0.144, -0.133, 0.077)
_m = ob_visible_grip_wall_001.modifiers.new('Soft edges', 'BEVEL')
_m.width = 0.007
_m.width_pct = 0.007
_m.segments = 4
_m = ob_visible_grip_wall_001.modifiers.new('Normals', 'WEIGHTED_NORMAL')
ob_visible_grip_end.location = (-0.245, -0.133, -0.528)
_m = ob_visible_grip_end.modifiers.new('Soft edges', 'BEVEL')
_m.width = 0.007
_m.width_pct = 0.007
_m.segments = 4
_m = ob_visible_grip_end.modifiers.new('Normals', 'WEIGHTED_NORMAL')
ob_visible_grip_end_001.location = (-0.245, -0.133, 0.682)
_m = ob_visible_grip_end_001.modifiers.new('Soft edges', 'BEVEL')
_m.width = 0.007
_m.width_pct = 0.007
_m.segments = 4
_m = ob_visible_grip_end_001.modifiers.new('Normals', 'WEIGHTED_NORMAL')
ob_simplified_surface_rib.location = (-0.329, -0.089, 0.077)
_m = ob_simplified_surface_rib.modifiers.new('Soft edges', 'BEVEL')
_m.width = 0.002
_m.width_pct = 0.002
_m.segments = 4
_m = ob_simplified_surface_rib.modifiers.new('Normals', 'WEIGHTED_NORMAL')
ob_simplified_surface_rib_001.location = (-0.3137, -0.089, 0.077)
_m = ob_simplified_surface_rib_001.modifiers.new('Soft edges', 'BEVEL')
_m.width = 0.002
_m.width_pct = 0.002
_m.segments = 4
_m = ob_simplified_surface_rib_001.modifiers.new('Normals', 'WEIGHTED_NORMAL')
ob_simplified_surface_rib_002.location = (-0.2984, -0.089, 0.077)
_m = ob_simplified_surface_rib_002.modifiers.new('Soft edges', 'BEVEL')
_m.width = 0.002
_m.width_pct = 0.002
_m.segments = 4
_m = ob_simplified_surface_rib_002.modifiers.new('Normals', 'WEIGHTED_NORMAL')
ob_simplified_surface_rib_003.location = (-0.2831, -0.089, 0.077)
_m = ob_simplified_surface_rib_003.modifiers.new('Soft edges', 'BEVEL')
_m.width = 0.002
_m.width_pct = 0.002
_m.segments = 4
_m = ob_simplified_surface_rib_003.modifiers.new('Normals', 'WEIGHTED_NORMAL')
ob_simplified_surface_rib_004.location = (-0.2678, -0.089, 0.077)
_m = ob_simplified_surface_rib_004.modifiers.new('Soft edges', 'BEVEL')
_m.width = 0.002
_m.width_pct = 0.002
_m.segments = 4
_m = ob_simplified_surface_rib_004.modifiers.new('Normals', 'WEIGHTED_NORMAL')
ob_simplified_surface_rib_005.location = (-0.2525, -0.089, 0.077)
_m = ob_simplified_surface_rib_005.modifiers.new('Soft edges', 'BEVEL')
_m.width = 0.002
_m.width_pct = 0.002
_m.segments = 4
_m = ob_simplified_surface_rib_005.modifiers.new('Normals', 'WEIGHTED_NORMAL')
ob_simplified_surface_rib_006.location = (-0.2372, -0.089, 0.077)
_m = ob_simplified_surface_rib_006.modifiers.new('Soft edges', 'BEVEL')
_m.width = 0.002
_m.width_pct = 0.002
_m.segments = 4
_m = ob_simplified_surface_rib_006.modifiers.new('Normals', 'WEIGHTED_NORMAL')
ob_simplified_surface_rib_007.location = (-0.2219, -0.089, 0.077)
_m = ob_simplified_surface_rib_007.modifiers.new('Soft edges', 'BEVEL')
_m.width = 0.002
_m.width_pct = 0.002
_m.segments = 4
_m = ob_simplified_surface_rib_007.modifiers.new('Normals', 'WEIGHTED_NORMAL')
ob_simplified_surface_rib_008.location = (-0.2066, -0.089, 0.077)
_m = ob_simplified_surface_rib_008.modifiers.new('Soft edges', 'BEVEL')
_m.width = 0.002
_m.width_pct = 0.002
_m.segments = 4
_m = ob_simplified_surface_rib_008.modifiers.new('Normals', 'WEIGHTED_NORMAL')
ob_simplified_surface_rib_009.location = (-0.1913, -0.089, 0.077)
_m = ob_simplified_surface_rib_009.modifiers.new('Soft edges', 'BEVEL')
_m.width = 0.002
_m.width_pct = 0.002
_m.segments = 4
_m = ob_simplified_surface_rib_009.modifiers.new('Normals', 'WEIGHTED_NORMAL')
ob_simplified_surface_rib_010.location = (-0.176, -0.089, 0.077)
_m = ob_simplified_surface_rib_010.modifiers.new('Soft edges', 'BEVEL')
_m.width = 0.002
_m.width_pct = 0.002
_m.segments = 4
_m = ob_simplified_surface_rib_010.modifiers.new('Normals', 'WEIGHTED_NORMAL')
ob_simplified_surface_rib_011.location = (-0.1607, -0.089, 0.077)
_m = ob_simplified_surface_rib_011.modifiers.new('Soft edges', 'BEVEL')
_m.width = 0.002
_m.width_pct = 0.002
_m.segments = 4
_m = ob_simplified_surface_rib_011.modifiers.new('Normals', 'WEIGHTED_NORMAL')
ob_large_soft_key.location = (-3.0, -4.0, 4.0)
ob_large_soft_key.rotation_euler = (0.8961, 4.998e-08, -0.6435)
ob_soft_fill.location = (3.0, -4.0, 0.5)
ob_soft_fill.rotation_euler = (1.471, 2.662e-08, 0.6435)
ob_cut_face_grazing_light.location = (2.0, 0.0, 3.0)
ob_cut_face_grazing_light.rotation_euler = (0.588, -4.034e-08, 1.571)
ob_macro_cutaway_camera.location = (4.25, -6.0, 1.65)
ob_macro_cutaway_camera.rotation_euler = (1.354, -2.264e-08, 0.6284)
ob_finite_rear_skin___unseen_interior_omitted.location = (-0.275, 0.2025, 0.0)
_m = ob_finite_rear_skin___unseen_interior_omitted.modifiers.new('Basic edge highlights', 'BEVEL')
_m.width = 0.003
_m.width_pct = 0.003
_m.segments = 2
_m = ob_finite_rear_skin___unseen_interior_omitted.modifiers.new('Normals', 'WEIGHTED_NORMAL')
ob_visible_exterior_door_edge_not_core_specification.location = (0.485, 0.01, 0.0)
_m = ob_visible_exterior_door_edge_not_core_specification.modifiers.new('Basic edge highlights', 'BEVEL')
_m.width = 0.003
_m.width_pct = 0.003
_m.segments = 2
_m = ob_visible_exterior_door_edge_not_core_specification.modifiers.new('Normals', 'WEIGHTED_NORMAL')
ob_background_separate_from_door.location = (0.0, 1.5, 0.0)
ob_front_skin___receiving_opening_distinct_from_editorial_window.location = (-0.275, -0.1725, 0.0)
_m = ob_front_skin___receiving_opening_distinct_from_editorial_window.modifiers.new('Edge highlight', 'BEVEL')
_m.width = 0.002
_m.width_pct = 0.002
_m.segments = 2
_m = ob_front_skin___receiving_opening_distinct_from_editorial_window.modifiers.new('Normals', 'WEIGHTED_NORMAL')
ob_educational_vertical_lateral_support___no_manufacturer_claim.location = (0.035, 0.02, 0.077)
_m = ob_educational_vertical_lateral_support___no_manufacturer_claim.modifiers.new('Edge highlight', 'BEVEL')
_m.width = 0.002
_m.width_pct = 0.002
_m.segments = 2
_m = ob_educational_vertical_lateral_support___no_manufacturer_claim.modifiers.new('Normals', 'WEIGHTED_NORMAL')

# ---- collection membership
col_collection.objects.link(ob_sh30ni_front_visual_approximation)
col_collection.objects.link(ob_visible_grip_bowl)
col_collection.objects.link(ob_visible_grip_wall)
col_collection.objects.link(ob_visible_grip_wall_001)
col_collection.objects.link(ob_visible_grip_end)
col_collection.objects.link(ob_visible_grip_end_001)
col_collection.objects.link(ob_simplified_surface_rib)
col_collection.objects.link(ob_simplified_surface_rib_001)
col_collection.objects.link(ob_simplified_surface_rib_002)
col_collection.objects.link(ob_simplified_surface_rib_003)
col_collection.objects.link(ob_simplified_surface_rib_004)
col_collection.objects.link(ob_simplified_surface_rib_005)
col_collection.objects.link(ob_simplified_surface_rib_006)
col_collection.objects.link(ob_simplified_surface_rib_007)
col_collection.objects.link(ob_simplified_surface_rib_008)
col_collection.objects.link(ob_simplified_surface_rib_009)
col_collection.objects.link(ob_simplified_surface_rib_010)
col_collection.objects.link(ob_simplified_surface_rib_011)
col_collection.objects.link(ob_large_soft_key)
col_collection.objects.link(ob_soft_fill)
col_collection.objects.link(ob_cut_face_grazing_light)
col_collection.objects.link(ob_macro_cutaway_camera)
col_collection.objects.link(ob_finite_rear_skin___unseen_interior_omitted)
col_collection.objects.link(ob_visible_exterior_door_edge_not_core_specification)
col_collection.objects.link(ob_background_separate_from_door)
col_collection.objects.link(ob_front_skin___receiving_opening_distinct_from_editorial_window)
col_collection.objects.link(ob_educational_vertical_lateral_support___no_manufacturer_claim)

# ---- scene / render settings (as saved in the file)
scene.camera = ob_macro_cutaway_camera
scene.frame_start = 1; scene.frame_end = 1; scene.frame_set(1)
scene.render.engine = 'CYCLES'
scene.render.image_settings.color_mode = 'RGB'
scene.render.resolution_x = 540
scene.render.resolution_y = 960
scene.render.bake_bias = 0.0
scene.render.bake_samples = 0
scene.render.compositor_device = 'GPU'
scene.cycles.samples = 20
scene.eevee.use_volume_custom_range = False
scene.eevee.fast_gi_thickness_near = 0.1
scene.eevee.fast_gi_thickness_far = 0.0
scene.eevee.ray_tracing_options.screen_trace_thickness = 0.1
bpy.context.view_layer.update()
